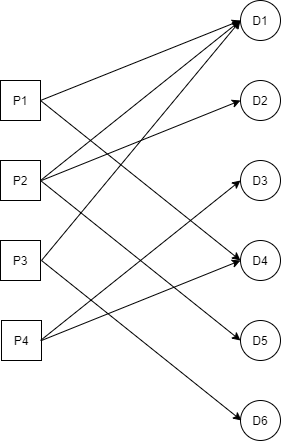

The diagram above was exported from draw.io. Its source (the exported page's mxGraphModel, read from the mxfile embedded in the PNG):
<mxGraphModel dx="1662" dy="705" grid="1" gridSize="10" guides="1" tooltips="1" connect="1" arrows="1" fold="1" page="1" pageScale="1" pageWidth="827" pageHeight="1169" math="0" shadow="0">
  <root>
    <mxCell id="0" />
    <mxCell id="1" parent="0" />
    <mxCell id="PY1-gpWcLUAm7AGEBxiU-1" value="P1" style="whiteSpace=wrap;html=1;aspect=fixed;" vertex="1" parent="1">
      <mxGeometry x="120" y="120" width="40" height="40" as="geometry" />
    </mxCell>
    <mxCell id="PY1-gpWcLUAm7AGEBxiU-2" value="P2" style="whiteSpace=wrap;html=1;aspect=fixed;" vertex="1" parent="1">
      <mxGeometry x="120" y="200" width="40" height="40" as="geometry" />
    </mxCell>
    <mxCell id="PY1-gpWcLUAm7AGEBxiU-3" value="P3" style="whiteSpace=wrap;html=1;aspect=fixed;" vertex="1" parent="1">
      <mxGeometry x="120" y="280" width="40" height="40" as="geometry" />
    </mxCell>
    <mxCell id="PY1-gpWcLUAm7AGEBxiU-4" value="P4" style="whiteSpace=wrap;html=1;aspect=fixed;" vertex="1" parent="1">
      <mxGeometry x="121" y="360" width="40" height="40" as="geometry" />
    </mxCell>
    <mxCell id="PY1-gpWcLUAm7AGEBxiU-6" value="D1" style="ellipse;whiteSpace=wrap;html=1;aspect=fixed;" vertex="1" parent="1">
      <mxGeometry x="360" y="40" width="40" height="40" as="geometry" />
    </mxCell>
    <mxCell id="PY1-gpWcLUAm7AGEBxiU-7" value="D2" style="ellipse;whiteSpace=wrap;html=1;aspect=fixed;" vertex="1" parent="1">
      <mxGeometry x="360" y="120" width="40" height="40" as="geometry" />
    </mxCell>
    <mxCell id="PY1-gpWcLUAm7AGEBxiU-8" value="D3" style="ellipse;whiteSpace=wrap;html=1;aspect=fixed;" vertex="1" parent="1">
      <mxGeometry x="360" y="200" width="40" height="40" as="geometry" />
    </mxCell>
    <mxCell id="PY1-gpWcLUAm7AGEBxiU-9" value="D4" style="ellipse;whiteSpace=wrap;html=1;aspect=fixed;" vertex="1" parent="1">
      <mxGeometry x="360" y="280" width="40" height="40" as="geometry" />
    </mxCell>
    <mxCell id="PY1-gpWcLUAm7AGEBxiU-10" value="D5" style="ellipse;whiteSpace=wrap;html=1;aspect=fixed;" vertex="1" parent="1">
      <mxGeometry x="360" y="360" width="40" height="40" as="geometry" />
    </mxCell>
    <mxCell id="PY1-gpWcLUAm7AGEBxiU-11" value="D6" style="ellipse;whiteSpace=wrap;html=1;aspect=fixed;" vertex="1" parent="1">
      <mxGeometry x="360" y="440" width="40" height="40" as="geometry" />
    </mxCell>
    <mxCell id="PY1-gpWcLUAm7AGEBxiU-13" value="" style="endArrow=classic;html=1;entryX=0;entryY=0.5;entryDx=0;entryDy=0;" edge="1" parent="1" target="PY1-gpWcLUAm7AGEBxiU-6">
      <mxGeometry width="50" height="50" relative="1" as="geometry">
        <mxPoint x="160" y="140" as="sourcePoint" />
        <mxPoint x="210" y="90" as="targetPoint" />
      </mxGeometry>
    </mxCell>
    <mxCell id="PY1-gpWcLUAm7AGEBxiU-14" value="" style="endArrow=classic;html=1;entryX=0;entryY=0.5;entryDx=0;entryDy=0;" edge="1" parent="1" target="PY1-gpWcLUAm7AGEBxiU-7">
      <mxGeometry width="50" height="50" relative="1" as="geometry">
        <mxPoint x="161" y="220" as="sourcePoint" />
        <mxPoint x="211" y="170" as="targetPoint" />
      </mxGeometry>
    </mxCell>
    <mxCell id="PY1-gpWcLUAm7AGEBxiU-16" value="" style="endArrow=classic;html=1;entryX=0;entryY=0.5;entryDx=0;entryDy=0;" edge="1" parent="1" target="PY1-gpWcLUAm7AGEBxiU-6">
      <mxGeometry width="50" height="50" relative="1" as="geometry">
        <mxPoint x="161" y="300" as="sourcePoint" />
        <mxPoint x="360" y="220" as="targetPoint" />
      </mxGeometry>
    </mxCell>
    <mxCell id="PY1-gpWcLUAm7AGEBxiU-21" value="" style="endArrow=classic;html=1;entryX=0;entryY=0.5;entryDx=0;entryDy=0;" edge="1" parent="1">
      <mxGeometry width="50" height="50" relative="1" as="geometry">
        <mxPoint x="161" y="300" as="sourcePoint" />
        <mxPoint x="361" y="460" as="targetPoint" />
      </mxGeometry>
    </mxCell>
    <mxCell id="PY1-gpWcLUAm7AGEBxiU-23" value="" style="endArrow=classic;html=1;entryX=0;entryY=0.5;entryDx=0;entryDy=0;" edge="1" parent="1" target="PY1-gpWcLUAm7AGEBxiU-8">
      <mxGeometry width="50" height="50" relative="1" as="geometry">
        <mxPoint x="160" y="380" as="sourcePoint" />
        <mxPoint x="410" y="430" as="targetPoint" />
      </mxGeometry>
    </mxCell>
    <mxCell id="PY1-gpWcLUAm7AGEBxiU-25" value="" style="endArrow=classic;html=1;" edge="1" parent="1">
      <mxGeometry width="50" height="50" relative="1" as="geometry">
        <mxPoint x="160" y="140" as="sourcePoint" />
        <mxPoint x="360" y="300" as="targetPoint" />
      </mxGeometry>
    </mxCell>
    <mxCell id="PY1-gpWcLUAm7AGEBxiU-26" value="" style="endArrow=classic;html=1;entryX=0;entryY=0.5;entryDx=0;entryDy=0;exitX=1;exitY=0.5;exitDx=0;exitDy=0;" edge="1" parent="1" source="PY1-gpWcLUAm7AGEBxiU-2" target="PY1-gpWcLUAm7AGEBxiU-10">
      <mxGeometry width="50" height="50" relative="1" as="geometry">
        <mxPoint x="171" y="230" as="sourcePoint" />
        <mxPoint x="370" y="150" as="targetPoint" />
      </mxGeometry>
    </mxCell>
    <mxCell id="PY1-gpWcLUAm7AGEBxiU-27" value="" style="endArrow=classic;html=1;entryX=0;entryY=0.5;entryDx=0;entryDy=0;exitX=1;exitY=0.5;exitDx=0;exitDy=0;" edge="1" parent="1" source="PY1-gpWcLUAm7AGEBxiU-4" target="PY1-gpWcLUAm7AGEBxiU-9">
      <mxGeometry width="50" height="50" relative="1" as="geometry">
        <mxPoint x="170" y="390" as="sourcePoint" />
        <mxPoint x="370" y="230" as="targetPoint" />
      </mxGeometry>
    </mxCell>
    <mxCell id="PY1-gpWcLUAm7AGEBxiU-28" value="" style="endArrow=classic;html=1;entryX=0;entryY=0.5;entryDx=0;entryDy=0;exitX=1;exitY=0.5;exitDx=0;exitDy=0;" edge="1" parent="1" source="PY1-gpWcLUAm7AGEBxiU-2" target="PY1-gpWcLUAm7AGEBxiU-6">
      <mxGeometry width="50" height="50" relative="1" as="geometry">
        <mxPoint x="171" y="230" as="sourcePoint" />
        <mxPoint x="370" y="150" as="targetPoint" />
      </mxGeometry>
    </mxCell>
  </root>
</mxGraphModel>